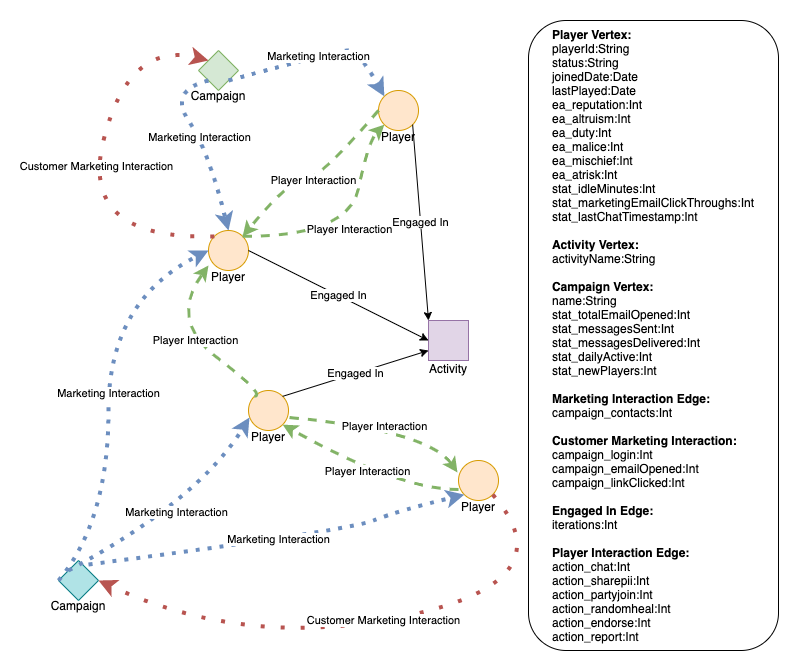

The diagram above was exported from draw.io. Its source (the exported page's mxGraphModel, read from the mxfile embedded in the PNG):
<mxGraphModel dx="1796" dy="680" grid="1" gridSize="10" guides="1" tooltips="1" connect="1" arrows="1" fold="1" page="1" pageScale="1" pageWidth="850" pageHeight="1100" math="0" shadow="0">
  <root>
    <mxCell id="0" />
    <mxCell id="1" parent="0" />
    <mxCell id="sV_rvyzEh7SgfITOiVro-2" value="Player" style="ellipse;whiteSpace=wrap;html=1;aspect=fixed;spacingTop=52;fillColor=#ffe6cc;strokeColor=#d79b00;" vertex="1" parent="1">
      <mxGeometry x="90" y="400" width="40" height="40" as="geometry" />
    </mxCell>
    <mxCell id="sV_rvyzEh7SgfITOiVro-3" value="Player" style="ellipse;whiteSpace=wrap;html=1;aspect=fixed;spacingTop=52;fillColor=#ffe6cc;strokeColor=#d79b00;" vertex="1" parent="1">
      <mxGeometry x="300" y="470" width="40" height="40" as="geometry" />
    </mxCell>
    <mxCell id="sV_rvyzEh7SgfITOiVro-4" value="Player" style="ellipse;whiteSpace=wrap;html=1;aspect=fixed;spacingTop=52;fillColor=#ffe6cc;strokeColor=#d79b00;" vertex="1" parent="1">
      <mxGeometry x="50" y="240" width="40" height="40" as="geometry" />
    </mxCell>
    <mxCell id="sV_rvyzEh7SgfITOiVro-6" value="Player" style="ellipse;whiteSpace=wrap;html=1;aspect=fixed;spacingTop=52;fillColor=#ffe6cc;strokeColor=#d79b00;" vertex="1" parent="1">
      <mxGeometry x="220" y="100" width="40" height="40" as="geometry" />
    </mxCell>
    <mxCell id="sV_rvyzEh7SgfITOiVro-13" value="Campaign" style="rhombus;whiteSpace=wrap;html=1;spacingTop=49;fillColor=#d5e8d4;strokeColor=#82b366;" vertex="1" parent="1">
      <mxGeometry x="40" y="60" width="40" height="40" as="geometry" />
    </mxCell>
    <mxCell id="sV_rvyzEh7SgfITOiVro-14" value="Campaign" style="rhombus;whiteSpace=wrap;html=1;spacingTop=49;fillColor=#b0e3e6;strokeColor=#0e8088;" vertex="1" parent="1">
      <mxGeometry x="-100" y="570" width="40" height="40" as="geometry" />
    </mxCell>
    <mxCell id="sV_rvyzEh7SgfITOiVro-20" value="Activity" style="whiteSpace=wrap;html=1;aspect=fixed;spacingTop=56;fillColor=#e1d5e7;strokeColor=#9673a6;" vertex="1" parent="1">
      <mxGeometry x="270" y="330" width="40" height="40" as="geometry" />
    </mxCell>
    <mxCell id="sV_rvyzEh7SgfITOiVro-27" value="Engaged In" style="curved=1;endArrow=classic;html=1;exitX=1;exitY=0.5;exitDx=0;exitDy=0;entryX=0;entryY=0.5;entryDx=0;entryDy=0;" edge="1" parent="1" source="sV_rvyzEh7SgfITOiVro-4" target="sV_rvyzEh7SgfITOiVro-20">
      <mxGeometry width="50" height="50" relative="1" as="geometry">
        <mxPoint x="204.14213562373106" y="415.85786437626894" as="sourcePoint" />
        <mxPoint x="290" y="390" as="targetPoint" />
        <Array as="points" />
      </mxGeometry>
    </mxCell>
    <mxCell id="sV_rvyzEh7SgfITOiVro-28" value="Engaged In" style="curved=1;endArrow=classic;html=1;exitX=1;exitY=0;exitDx=0;exitDy=0;" edge="1" parent="1" source="sV_rvyzEh7SgfITOiVro-2">
      <mxGeometry width="50" height="50" relative="1" as="geometry">
        <mxPoint x="100" y="270" as="sourcePoint" />
        <mxPoint x="270" y="360" as="targetPoint" />
        <Array as="points" />
      </mxGeometry>
    </mxCell>
    <mxCell id="sV_rvyzEh7SgfITOiVro-35" value="Player Interaction" style="curved=1;endArrow=classic;html=1;dashed=1;strokeWidth=3;exitX=1.025;exitY=0.675;exitDx=0;exitDy=0;exitPerimeter=0;entryX=-0.025;entryY=0.3;entryDx=0;entryDy=0;entryPerimeter=0;fillColor=#d5e8d4;strokeColor=#82b366;" edge="1" parent="1" source="sV_rvyzEh7SgfITOiVro-2" target="sV_rvyzEh7SgfITOiVro-3">
      <mxGeometry width="50" height="50" relative="1" as="geometry">
        <mxPoint x="350" y="450" as="sourcePoint" />
        <mxPoint x="400" y="400" as="targetPoint" />
        <Array as="points">
          <mxPoint x="270" y="440" />
        </Array>
      </mxGeometry>
    </mxCell>
    <mxCell id="sV_rvyzEh7SgfITOiVro-36" value="Player Interaction" style="curved=1;endArrow=classic;html=1;dashed=1;strokeWidth=3;exitX=0;exitY=0.725;exitDx=0;exitDy=0;exitPerimeter=0;entryX=1;entryY=1;entryDx=0;entryDy=0;fillColor=#d5e8d4;strokeColor=#82b366;" edge="1" parent="1" source="sV_rvyzEh7SgfITOiVro-3" target="sV_rvyzEh7SgfITOiVro-2">
      <mxGeometry width="50" height="50" relative="1" as="geometry">
        <mxPoint x="141" y="437" as="sourcePoint" />
        <mxPoint x="309" y="492" as="targetPoint" />
        <Array as="points">
          <mxPoint x="240" y="499" />
        </Array>
      </mxGeometry>
    </mxCell>
    <mxCell id="sV_rvyzEh7SgfITOiVro-37" value="Player Interaction" style="curved=1;endArrow=classic;html=1;dashed=1;strokeWidth=3;exitX=0;exitY=0;exitDx=0;exitDy=0;entryX=0;entryY=0.875;entryDx=0;entryDy=0;entryPerimeter=0;fillColor=#d5e8d4;strokeColor=#82b366;" edge="1" parent="1" source="sV_rvyzEh7SgfITOiVro-2" target="sV_rvyzEh7SgfITOiVro-4">
      <mxGeometry width="50" height="50" relative="1" as="geometry">
        <mxPoint x="167.93" y="404.86" as="sourcePoint" />
        <mxPoint x="30" y="290" as="targetPoint" />
        <Array as="points">
          <mxPoint x="107.93" y="404.86" />
          <mxPoint x="10" y="330" />
        </Array>
      </mxGeometry>
    </mxCell>
    <mxCell id="sV_rvyzEh7SgfITOiVro-39" value="Marketing Interaction" style="curved=1;endArrow=classic;html=1;exitX=0.75;exitY=0.1;exitDx=0;exitDy=0;exitPerimeter=0;dashed=1;dashPattern=1 2;strokeWidth=4;entryX=0;entryY=1;entryDx=0;entryDy=0;fillColor=#dae8fc;strokeColor=#6c8ebf;" edge="1" parent="1" source="sV_rvyzEh7SgfITOiVro-14" target="sV_rvyzEh7SgfITOiVro-3">
      <mxGeometry width="50" height="50" relative="1" as="geometry">
        <mxPoint x="109" y="574" as="sourcePoint" />
        <mxPoint x="540" y="500" as="targetPoint" />
        <Array as="points">
          <mxPoint x="190" y="540" />
          <mxPoint x="240" y="520" />
        </Array>
      </mxGeometry>
    </mxCell>
    <mxCell id="sV_rvyzEh7SgfITOiVro-40" value="Marketing Interaction" style="curved=1;endArrow=classic;html=1;exitX=0;exitY=0;exitDx=0;exitDy=0;dashed=1;dashPattern=1 2;strokeWidth=4;entryX=0.025;entryY=0.675;entryDx=0;entryDy=0;entryPerimeter=0;fillColor=#dae8fc;strokeColor=#6c8ebf;" edge="1" parent="1" source="sV_rvyzEh7SgfITOiVro-14" target="sV_rvyzEh7SgfITOiVro-2">
      <mxGeometry width="50" height="50" relative="1" as="geometry">
        <mxPoint x="100" y="564" as="sourcePoint" />
        <mxPoint x="40" y="450" as="targetPoint" />
        <Array as="points">
          <mxPoint x="40" y="510" />
        </Array>
      </mxGeometry>
    </mxCell>
    <mxCell id="sV_rvyzEh7SgfITOiVro-41" value="Marketing Interaction" style="curved=1;endArrow=classic;html=1;exitX=0;exitY=0.5;exitDx=0;exitDy=0;dashed=1;dashPattern=1 2;strokeWidth=4;entryX=0;entryY=0.5;entryDx=0;entryDy=0;fillColor=#dae8fc;strokeColor=#6c8ebf;" edge="1" parent="1" source="sV_rvyzEh7SgfITOiVro-14" target="sV_rvyzEh7SgfITOiVro-4">
      <mxGeometry width="50" height="50" relative="1" as="geometry">
        <mxPoint x="110" y="574" as="sourcePoint" />
        <mxPoint x="325.85786437626894" y="524.1421356237311" as="targetPoint" />
        <Array as="points">
          <mxPoint x="-50" y="530" />
          <mxPoint x="-50" y="310" />
        </Array>
      </mxGeometry>
    </mxCell>
    <mxCell id="sV_rvyzEh7SgfITOiVro-43" value="Customer Marketing Interaction" style="curved=1;endArrow=classic;html=1;exitX=1;exitY=1;exitDx=0;exitDy=0;entryX=1;entryY=0.5;entryDx=0;entryDy=0;dashed=1;dashPattern=1 4;strokeWidth=4;fillColor=#f8cecc;strokeColor=#b85450;" edge="1" parent="1" source="sV_rvyzEh7SgfITOiVro-3" target="sV_rvyzEh7SgfITOiVro-14">
      <mxGeometry width="50" height="50" relative="1" as="geometry">
        <mxPoint x="545.8578643762689" y="514.1421356237311" as="sourcePoint" />
        <mxPoint x="-30" y="610" as="targetPoint" />
        <Array as="points">
          <mxPoint x="410" y="590" />
          <mxPoint x="90" y="660" />
        </Array>
      </mxGeometry>
    </mxCell>
    <mxCell id="sV_rvyzEh7SgfITOiVro-44" value="Marketing Interaction" style="curved=1;endArrow=classic;html=1;exitX=0;exitY=1;exitDx=0;exitDy=0;dashed=1;dashPattern=1 2;strokeWidth=4;entryX=0.5;entryY=0;entryDx=0;entryDy=0;fillColor=#dae8fc;strokeColor=#6c8ebf;" edge="1" parent="1" source="sV_rvyzEh7SgfITOiVro-13" target="sV_rvyzEh7SgfITOiVro-4">
      <mxGeometry width="50" height="50" relative="1" as="geometry">
        <mxPoint x="-60" y="600" as="sourcePoint" />
        <mxPoint x="60" y="270" as="targetPoint" />
        <Array as="points">
          <mxPoint x="10" y="100" />
          <mxPoint x="50" y="160" />
        </Array>
      </mxGeometry>
    </mxCell>
    <mxCell id="sV_rvyzEh7SgfITOiVro-45" value="Marketing Interaction" style="curved=1;endArrow=classic;html=1;exitX=1;exitY=1;exitDx=0;exitDy=0;dashed=1;dashPattern=1 2;strokeWidth=4;entryX=0;entryY=0;entryDx=0;entryDy=0;fillColor=#dae8fc;strokeColor=#6c8ebf;" edge="1" parent="1" source="sV_rvyzEh7SgfITOiVro-13" target="sV_rvyzEh7SgfITOiVro-6">
      <mxGeometry width="50" height="50" relative="1" as="geometry">
        <mxPoint x="110" y="70" as="sourcePoint" />
        <mxPoint x="80" y="250" as="targetPoint" />
        <Array as="points">
          <mxPoint x="180" y="60" />
          <mxPoint x="200" y="60" />
        </Array>
      </mxGeometry>
    </mxCell>
    <mxCell id="sV_rvyzEh7SgfITOiVro-46" value="Engaged In" style="curved=1;endArrow=classic;html=1;exitX=1;exitY=1;exitDx=0;exitDy=0;entryX=0;entryY=0;entryDx=0;entryDy=0;" edge="1" parent="1" source="sV_rvyzEh7SgfITOiVro-6" target="sV_rvyzEh7SgfITOiVro-20">
      <mxGeometry width="50" height="50" relative="1" as="geometry">
        <mxPoint x="100" y="270" as="sourcePoint" />
        <mxPoint x="280" y="360" as="targetPoint" />
        <Array as="points" />
      </mxGeometry>
    </mxCell>
    <mxCell id="sV_rvyzEh7SgfITOiVro-47" value="Player Interaction" style="curved=1;endArrow=classic;html=1;dashed=1;strokeWidth=3;exitX=0;exitY=0.5;exitDx=0;exitDy=0;entryX=1;entryY=0;entryDx=0;entryDy=0;fillColor=#d5e8d4;strokeColor=#82b366;" edge="1" parent="1" source="sV_rvyzEh7SgfITOiVro-6" target="sV_rvyzEh7SgfITOiVro-4">
      <mxGeometry width="50" height="50" relative="1" as="geometry">
        <mxPoint x="105.85786437626894" y="415.85786437626894" as="sourcePoint" />
        <mxPoint x="60" y="285" as="targetPoint" />
        <Array as="points">
          <mxPoint x="160" y="190" />
          <mxPoint x="130" y="190" />
        </Array>
      </mxGeometry>
    </mxCell>
    <mxCell id="sV_rvyzEh7SgfITOiVro-48" value="Customer Marketing Interaction" style="curved=1;endArrow=classic;html=1;exitX=0;exitY=0;exitDx=0;exitDy=0;entryX=0;entryY=0;entryDx=0;entryDy=0;dashed=1;dashPattern=1 4;strokeWidth=4;fillColor=#f8cecc;strokeColor=#b85450;" edge="1" parent="1" source="sV_rvyzEh7SgfITOiVro-4" target="sV_rvyzEh7SgfITOiVro-13">
      <mxGeometry width="50" height="50" relative="1" as="geometry">
        <mxPoint x="65.85786437626894" y="255.85786437626894" as="sourcePoint" />
        <mxPoint x="100" y="60" as="targetPoint" />
        <Array as="points">
          <mxPoint x="-80" y="250" />
          <mxPoint x="-30" y="50" />
        </Array>
      </mxGeometry>
    </mxCell>
    <mxCell id="sV_rvyzEh7SgfITOiVro-50" value="Player Interaction" style="curved=1;endArrow=classic;html=1;dashed=1;strokeWidth=3;exitX=1;exitY=0;exitDx=0;exitDy=0;entryX=0;entryY=1;entryDx=0;entryDy=0;fillColor=#d5e8d4;strokeColor=#82b366;" edge="1" parent="1" source="sV_rvyzEh7SgfITOiVro-4" target="sV_rvyzEh7SgfITOiVro-6">
      <mxGeometry width="50" height="50" relative="1" as="geometry">
        <mxPoint x="230" y="130" as="sourcePoint" />
        <mxPoint x="94.14213562373106" y="255.85786437626894" as="targetPoint" />
        <Array as="points">
          <mxPoint x="190" y="246" />
          <mxPoint x="210" y="150" />
        </Array>
      </mxGeometry>
    </mxCell>
    <mxCell id="sV_rvyzEh7SgfITOiVro-51" value="&lt;div style=&quot;text-align: left&quot;&gt;&lt;span&gt;&lt;b&gt;Player Vertex:&lt;/b&gt;&lt;/span&gt;&lt;/div&gt;&lt;div style=&quot;text-align: left&quot;&gt;&lt;span&gt;playerId:String&lt;/span&gt;&lt;/div&gt;&lt;div style=&quot;text-align: left&quot;&gt;&lt;span&gt;status:String&lt;/span&gt;&lt;/div&gt;&lt;div style=&quot;text-align: left&quot;&gt;&lt;span&gt;joinedDate:Date&lt;/span&gt;&lt;/div&gt;&lt;div style=&quot;text-align: left&quot;&gt;lastPlayed:Date&lt;/div&gt;&lt;div style=&quot;text-align: left&quot;&gt;ea_reputation:Int&lt;/div&gt;&lt;div style=&quot;text-align: left&quot;&gt;ea_altruism:Int&lt;/div&gt;&lt;div style=&quot;text-align: left&quot;&gt;ea_duty:Int&lt;/div&gt;&lt;div style=&quot;text-align: left&quot;&gt;ea_malice:Int&lt;/div&gt;&lt;div style=&quot;text-align: left&quot;&gt;ea_mischief:Int&lt;/div&gt;&lt;div style=&quot;text-align: left&quot;&gt;ea_atrisk:Int&lt;/div&gt;&lt;div style=&quot;text-align: left&quot;&gt;stat_idleMinutes:Int&lt;br&gt;&lt;/div&gt;&lt;div style=&quot;text-align: left&quot;&gt;stat_marketingEmailClickThroughs:Int&lt;br&gt;&lt;/div&gt;&lt;div style=&quot;text-align: left&quot;&gt;stat_lastChatTimestamp:Int&lt;br&gt;&lt;/div&gt;&lt;div style=&quot;text-align: left&quot;&gt;&lt;br&gt;&lt;/div&gt;&lt;div style=&quot;text-align: left&quot;&gt;&lt;span&gt;&lt;b&gt;Activity Vertex:&lt;/b&gt;&lt;/span&gt;&lt;/div&gt;&lt;div style=&quot;text-align: left&quot;&gt;&lt;span&gt;activityName:String&lt;/span&gt;&lt;/div&gt;&lt;div style=&quot;text-align: left&quot;&gt;&lt;br&gt;&lt;/div&gt;&lt;div style=&quot;text-align: left&quot;&gt;&lt;span&gt;&lt;b&gt;Campaign Vertex:&lt;/b&gt;&lt;/span&gt;&lt;/div&gt;&lt;div style=&quot;text-align: left&quot;&gt;&lt;span&gt;name:String&lt;/span&gt;&lt;/div&gt;&lt;div style=&quot;text-align: left&quot;&gt;stat_totalEmailOpened:Int&lt;br&gt;&lt;/div&gt;&lt;div style=&quot;text-align: left&quot;&gt;&lt;span&gt;stat_messagesSent:Int&lt;br&gt;&lt;/span&gt;&lt;/div&gt;&lt;div style=&quot;text-align: left&quot;&gt;&lt;span&gt;stat_messagesDelivered:Int&lt;br&gt;&lt;/span&gt;&lt;/div&gt;&lt;div style=&quot;text-align: left&quot;&gt;&lt;span&gt;stat_dailyActive:Int&lt;br&gt;&lt;/span&gt;&lt;/div&gt;&lt;div style=&quot;text-align: left&quot;&gt;&lt;span&gt;stat_newPlayers:Int&lt;br&gt;&lt;/span&gt;&lt;/div&gt;&lt;div style=&quot;text-align: left&quot;&gt;&lt;br&gt;&lt;/div&gt;&lt;div style=&quot;text-align: left&quot;&gt;&lt;span&gt;&lt;b&gt;Marketing Interaction Edge:&lt;/b&gt;&lt;/span&gt;&lt;/div&gt;&lt;div style=&quot;text-align: left&quot;&gt;campaign_contacts:Int&lt;/div&gt;&lt;div style=&quot;text-align: left&quot;&gt;&lt;br&gt;&lt;/div&gt;&lt;div style=&quot;text-align: left&quot;&gt;&lt;span&gt;&lt;b&gt;Customer Marketing Interaction:&lt;/b&gt;&lt;/span&gt;&lt;/div&gt;&lt;div style=&quot;text-align: left&quot;&gt;&lt;span&gt;campaign_login:Int&lt;br&gt;&lt;/span&gt;&lt;/div&gt;&lt;div style=&quot;text-align: left&quot;&gt;&lt;span&gt;campaign_emailOpened:Int&lt;br&gt;&lt;/span&gt;&lt;/div&gt;&lt;div style=&quot;text-align: left&quot;&gt;&lt;span&gt;campaign_linkClicked:Int&lt;br&gt;&lt;/span&gt;&lt;/div&gt;&lt;div style=&quot;text-align: left&quot;&gt;&lt;br&gt;&lt;/div&gt;&lt;div style=&quot;text-align: left&quot;&gt;&lt;span&gt;&lt;b&gt;Engaged In Edge:&lt;/b&gt;&lt;/span&gt;&lt;/div&gt;&lt;div style=&quot;text-align: left&quot;&gt;&lt;span&gt;iterations:Int&lt;br&gt;&lt;/span&gt;&lt;/div&gt;&lt;div style=&quot;text-align: left&quot;&gt;&lt;br&gt;&lt;/div&gt;&lt;div style=&quot;text-align: left&quot;&gt;&lt;span&gt;&lt;b&gt;Player Interaction Edge:&lt;/b&gt;&lt;/span&gt;&lt;/div&gt;&lt;div style=&quot;text-align: left&quot;&gt;&lt;span&gt;action_chat:Int&lt;br&gt;&lt;/span&gt;&lt;/div&gt;&lt;div style=&quot;text-align: left&quot;&gt;&lt;span&gt;action_sharepii:Int&lt;br&gt;&lt;/span&gt;&lt;/div&gt;&lt;div style=&quot;text-align: left&quot;&gt;&lt;span&gt;action_partyjoin:Int&lt;br&gt;&lt;/span&gt;&lt;/div&gt;&lt;div style=&quot;text-align: left&quot;&gt;&lt;span&gt;action_randomheal:Int&lt;br&gt;&lt;/span&gt;&lt;/div&gt;&lt;div style=&quot;text-align: left&quot;&gt;&lt;span&gt;action_endorse:Int&lt;br&gt;&lt;/span&gt;&lt;/div&gt;&lt;div style=&quot;text-align: left&quot;&gt;&lt;span&gt;action_report:Int&lt;br&gt;&lt;/span&gt;&lt;/div&gt;" style="rounded=1;whiteSpace=wrap;html=1;" vertex="1" parent="1">
      <mxGeometry x="370" y="30" width="250" height="630" as="geometry" />
    </mxCell>
  </root>
</mxGraphModel>